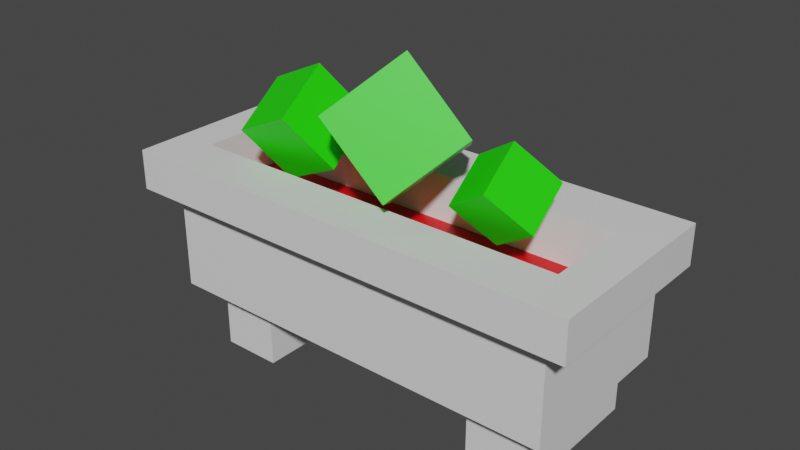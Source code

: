 # Source: planter.blend  (saved by Blender 3.6.11; exported with 4.5.12 LTS)
import bpy
from mathutils import Matrix  # noqa: F401  (used for matrix-valued properties, if any)

bpy.ops.wm.read_factory_settings(use_empty=True)
scene = bpy.context.scene
scene.name = 'Scene'

# ---- materials (node trees are filled in below, after node groups)
mat_material_001 = bpy.data.materials.new('Material.001')
mat_material_001.use_transparent_shadow = False
mat_material_002 = bpy.data.materials.new('Material.002')
mat_material_002.use_transparent_shadow = False
mat_material_003 = bpy.data.materials.new('Material.003')
mat_material_003.use_transparent_shadow = False

# ---- material node trees
mat_material_001.use_nodes = True; mat_material_001.node_tree.nodes.clear()
_N = mat_material_001.node_tree.nodes; _L = mat_material_001.node_tree.links
n0 = _N.new('ShaderNodeBsdfPrincipled'); n0.name = 'Principled BSDF'; n0.location = (10, 300)
n0.distribution = 'GGX'
n0.subsurface_method = 'RANDOM_WALK_SKIN'
n0.inputs[3].default_value = 1.45
n0.inputs[27].default_value = (0.0, 0.0, 0.0, 1.0)
n0.inputs[28].default_value = 1.0
n1 = _N.new('ShaderNodeOutputMaterial'); n1.name = 'Material Output'; n1.location = (300, 300)
_L.new(n0.outputs[0], n1.inputs[0])
n1.is_active_output = True
mat_material_002.use_nodes = True; mat_material_002.node_tree.nodes.clear()
_N = mat_material_002.node_tree.nodes; _L = mat_material_002.node_tree.links
n0 = _N.new('ShaderNodeBsdfPrincipled'); n0.name = 'Principled BSDF'; n0.location = (10, 300)
n0.distribution = 'GGX'
n0.subsurface_method = 'RANDOM_WALK_SKIN'
n0.inputs[0].default_value = (0.01651, 0.8, 0.0, 1.0)
n0.inputs[3].default_value = 1.45
n0.inputs[27].default_value = (0.0, 0.0, 0.0, 1.0)
n0.inputs[28].default_value = 1.0
n1 = _N.new('ShaderNodeOutputMaterial'); n1.name = 'Material Output'; n1.location = (300, 300)
_L.new(n0.outputs[0], n1.inputs[0])
n1.is_active_output = True
mat_material_003.use_nodes = True; mat_material_003.node_tree.nodes.clear()
_N = mat_material_003.node_tree.nodes; _L = mat_material_003.node_tree.links
n0 = _N.new('ShaderNodeBsdfPrincipled'); n0.name = 'Principled BSDF'; n0.location = (10, 300)
n0.distribution = 'GGX'
n0.subsurface_method = 'RANDOM_WALK_SKIN'
n0.inputs[0].default_value = (0.8, 0.0, 0.003167, 1.0)
n0.inputs[3].default_value = 1.45
n0.inputs[27].default_value = (0.0, 0.0, 0.0, 1.0)
n0.inputs[28].default_value = 1.0
n1 = _N.new('ShaderNodeOutputMaterial'); n1.name = 'Material Output'; n1.location = (300, 300)
_L.new(n0.outputs[0], n1.inputs[0])
n1.is_active_output = True

# ---- world
world_world = bpy.data.worlds.new('World'); scene.world = world_world
world_world.use_nodes = True; world_world.node_tree.nodes.clear()
_N = world_world.node_tree.nodes; _L = world_world.node_tree.links
n0 = _N.new('ShaderNodeOutputWorld'); n0.name = 'World Output'; n0.location = (300, 300)
n1 = _N.new('ShaderNodeBackground'); n1.name = 'Background'; n1.location = (10, 300)
n1.inputs[0].default_value = (0.05088, 0.05088, 0.05088, 1.0)
_L.new(n1.outputs[0], n0.inputs[0])
n0.is_active_output = True
world_world.color = (0.05088, 0.05088, 0.05088)
world_world.use_sun_shadow = False
world_world.sun_shadow_jitter_overblur = 0.0

# ---- meshes
me_mesh = bpy.data.meshes.new('Mesh')
me_mesh.from_pydata([(-11.38, -1.945, 4.703), (11.38, -1.945, 4.703), (-11.38, 0.0, 4.703), (11.38, 0.0, 4.703), (-11.38, 0.0, -4.703), (11.38, 0.0, -4.703), (-11.38, -1.945, -4.703), (11.38, -1.945, -4.703), (-10.02, -1.945, -4.703), (10.02, -1.945, -4.703), (10.02, -1.945, 3.735), (-10.02, -1.945, 3.735), (-10.02, -6.942, -4.703), (10.02, -6.942, -4.703), (10.02, -6.942, 3.735), (-10.02, -6.942, 3.735), (-8.752, -6.942, -4.703), (8.752, -6.942, -4.703), (8.752, -6.942, 2.632), (-8.752, -6.942, 2.632), (-5.771, -6.942, 2.632), (5.771, -6.942, 2.632), (-5.771, -6.942, -4.703), (5.771, -6.942, -4.703), (-8.752, -10.3, -4.703), (-5.771, -10.3, -4.703), (-5.771, -10.3, 2.632), (-8.752, -10.3, 2.632), (5.771, -10.3, -4.703), (5.771, -10.3, 2.632), (8.752, -10.3, -4.703), (8.752, -10.3, 2.632), (-9.412, 0.0, 2.285), (9.412, 0.0, 2.285), (9.412, 0.0, -1.909), (-9.412, 0.0, -1.909), (-9.412, -2.232, 2.285), (9.412, -2.232, 2.285), (9.412, -2.232, -1.909), (-9.412, -2.232, -1.909), (-1.235, 4.546, -2.333), (-3.357, 2.152, 0.582), (1.07, 6.371, 0.8434), (-1.053, 3.977, 3.759), (4.056, 3.261, 0.4637), (1.934, 0.8672, 3.379), (1.752, 1.436, -2.713), (-0.3707, -0.9581, 0.2022), (-7.191, 1.337, 2.375), (-4.218, 2.724, 2.697), (-7.64, 2.96, -0.458), (-4.668, 4.346, -0.1357), (-6.29, 0.449, -2.111), (-3.318, 1.835, -1.788), (-5.84, -1.174, 0.7222), (-2.868, 0.2127, 1.044), (3.614, 2.175, -0.6092), (3.815, 0.7585, 1.611), (5.755, 3.559, 0.07977), (5.957, 2.143, 2.3), (7.288, 1.812, -1.174), (7.49, 0.3951, 1.046), (5.147, 0.4274, -1.863), (5.348, -0.9892, 0.3572)], [], [(0, 1, 3, 2), (36, 37, 38, 39), (20, 22, 23, 21), (1, 7, 5, 3), (6, 0, 2, 4), (7, 1, 10, 9), (1, 0, 11, 10), (0, 6, 8, 11), (9, 10, 14, 13), (10, 11, 15, 14), (11, 8, 12, 15), (13, 14, 18, 17), (14, 15, 19, 20, 21, 18), (15, 12, 16, 19), (24, 25, 26, 27), (29, 28, 30, 31), (22, 20, 26, 25), (20, 19, 27, 26), (19, 16, 24, 27), (21, 23, 28, 29), (17, 18, 31, 30), (18, 21, 29, 31), (2, 3, 33, 32), (3, 5, 34, 33), (5, 4, 35, 34), (4, 2, 32, 35), (32, 33, 37, 36), (33, 34, 38, 37), (34, 35, 39, 38), (35, 32, 36, 39), (40, 41, 43, 42), (42, 43, 45, 44), (44, 45, 47, 46), (46, 47, 41, 40), (41, 47, 45, 43), (46, 40, 42, 44), (48, 49, 51, 50), (50, 51, 53, 52), (52, 53, 55, 54), (54, 55, 49, 48), (49, 55, 53, 51), (54, 48, 50, 52), (56, 57, 59, 58), (58, 59, 61, 60), (60, 61, 63, 62), (62, 63, 57, 56), (57, 63, 61, 59), (62, 56, 58, 60)])
me_mesh.polygons.foreach_set('use_smooth', [True] * 48)
me_mesh.polygons.foreach_set('material_index', [0, 2, 0, 0, 0, 0, 0, 0, 0, 0, 0, 0, 0, 0, 0, 0, 0, 0, 0, 0, 0, 0, 0, 0, 0, 0, 0, 0, 0, 0, 1, 1, 1, 1, 1, 1, 1, 1, 1, 1, 1, 1, 1, 1, 1, 1, 1, 1])
_k = set([(0, 1), (0, 2), (0, 6), (1, 3), (1, 7), (2, 3), (2, 4), (3, 5), (8, 11), (9, 10), (10, 11), (10, 14), (11, 15), (12, 15), (13, 14), (14, 15), (16, 19), (17, 18), (18, 21), (18, 31), (19, 20), (19, 27), (20, 22), (20, 26), (21, 23), (21, 29), (24, 27), (25, 26), (26, 27), (28, 29), (29, 31), (30, 31), (32, 33), (32, 35), (32, 36), (33, 34), (33, 37), (34, 35), (34, 38), (35, 39), (36, 37), (36, 39), (37, 38), (38, 39), (40, 41), (40, 42), (40, 46), (41, 43), (41, 47), (42, 43), (42, 44), (43, 45), (44, 45), (44, 46), (45, 47), (46, 47), (48, 49), (48, 50), (48, 54), (49, 51), (49, 55), (50, 51), (50, 52), (51, 53), (52, 53), (52, 54), (53, 55), (54, 55), (56, 57), (56, 58), (56, 62), (57, 59), (57, 63), (58, 59), (58, 60), (59, 61), (60, 61), (60, 62), (61, 63), (62, 63)])
me_mesh.attributes.new('sharp_edge', 'BOOLEAN', 'EDGE').data.foreach_set('value', [ (min(e.vertices), max(e.vertices)) in _k for e in me_mesh.edges])
_uv = me_mesh.uv_layers.new(name='map1')
_uv.uv.foreach_set('vector', [0.06715, 0.1979, 0.06715, 0.1979, 0.06715, 0.1979, 0.06715, 0.1979, 0.08324, 0.01371, 0.08324, 0.01371, 0.08324, 0.01371, 0.08324, 0.01371, 0.06715, 0.1979, 0.06715, 0.1979, 0.06715, 0.1979, 0.06715, 0.1979, 0.06715, 0.1979, 0.06715, 0.1979, 0.06715, 0.1979, 0.06715, 0.1979, 0.06715, 0.1979, 0.06715, 0.1979, 0.06715, 0.1979, 0.06715, 0.1979, 0.06715, 0.1979, 0.06715, 0.1979, 0.06715, 0.1979, 0.06715, 0.1979, 0.06715, 0.1979, 0.06715, 0.1979, 0.06715, 0.1979, 0.06715, 0.1979, 0.06715, 0.1979, 0.06715, 0.1979, 0.06715, 0.1979, 0.06715, 0.1979, 0.06715, 0.1979, 0.06715, 0.1979, 0.06715, 0.1979, 0.06715, 0.1979, 0.06715, 0.1979, 0.06715, 0.1979, 0.06715, 0.1979, 0.06715, 0.1979, 0.06715, 0.1979, 0.06715, 0.1979, 0.06715, 0.1979, 0.06715, 0.1979, 0.06715, 0.1979, 0.06715, 0.1979, 0.06715, 0.1979, 0.06715, 0.1979, 0.06715, 0.1979, 0.06715, 0.1979, 0.06715, 0.1979, 0.06715, 0.1979, 0.06715, 0.1979, 0.06715, 0.1979, 0.06715, 0.1979, 0.06715, 0.1979, 0.06715, 0.1979, 0.06715, 0.1979, 0.06715, 0.1979, 0.06715, 0.1979, 0.06715, 0.1979, 0.06715, 0.1979, 0.06715, 0.1979, 0.06715, 0.1979, 0.06715, 0.1979, 0.06715, 0.1979, 0.06715, 0.1979, 0.06715, 0.1979, 0.06715, 0.1979, 0.06715, 0.1979, 0.06715, 0.1979, 0.06715, 0.1979, 0.06715, 0.1979, 0.06715, 0.1979, 0.06715, 0.1979, 0.06715, 0.1979, 0.06715, 0.1979, 0.06715, 0.1979, 0.06715, 0.1979, 0.06715, 0.1979, 0.06715, 0.1979, 0.06715, 0.1979, 0.06715, 0.1979, 0.06715, 0.1979, 0.06715, 0.1979, 0.06715, 0.1979, 0.06715, 0.1979, 0.06715, 0.1979, 0.06715, 0.1979, 0.06715, 0.1979, 0.06715, 0.1979, 0.06715, 0.1979, 0.06715, 0.1979, 0.06715, 0.1979, 0.06715, 0.1979, 0.06715, 0.1979, 0.06715, 0.1979, 0.06715, 0.1979, 0.06715, 0.1979, 0.06715, 0.1979, 0.06715, 0.1979, 0.06715, 0.1979, 0.06715, 0.1979, 0.06715, 0.1979, 0.06715, 0.1979, 0.06715, 0.1979, 0.06715, 0.1979, 0.06715, 0.1979, 0.06715, 0.1979, 0.06715, 0.1979, 0.06715, 0.1979, 0.06715, 0.1979, 0.06715, 0.1979, 0.06715, 0.1979, 0.06715, 0.1979, 0.06715, 0.1979, 0.06715, 0.1979, 0.06715, 0.1979, 0.06715, 0.1979, 0.06715, 0.1979, 0.06715, 0.1979, 0.06715, 0.1979, 0.3863, 0.9537, 0.3863, 0.9537, 0.3863, 0.9537, 0.3863, 0.9537, 0.3863, 0.9537, 0.3863, 0.9537, 0.3863, 0.9537, 0.3863, 0.9537, 0.3863, 0.9537, 0.3863, 0.9537, 0.3863, 0.9537, 0.3863, 0.9537, 0.3863, 0.9537, 0.3863, 0.9537, 0.3863, 0.9537, 0.3863, 0.9537, 0.3863, 0.9537, 0.3863, 0.9537, 0.3863, 0.9537, 0.3863, 0.9537, 0.3863, 0.9537, 0.3863, 0.9537, 0.3863, 0.9537, 0.3863, 0.9537, 0.3863, 0.9537, 0.3863, 0.9537, 0.3863, 0.9537, 0.3863, 0.9537, 0.3863, 0.9537, 0.3863, 0.9537, 0.3863, 0.9537, 0.3863, 0.9537, 0.3863, 0.9537, 0.3863, 0.9537, 0.3863, 0.9537, 0.3863, 0.9537, 0.3863, 0.9537, 0.3863, 0.9537, 0.3863, 0.9537, 0.3863, 0.9537, 0.3863, 0.9537, 0.3863, 0.9537, 0.3863, 0.9537, 0.3863, 0.9537, 0.3863, 0.9537, 0.3863, 0.9537, 0.3863, 0.9537, 0.3863, 0.9537, 0.3863, 0.9537, 0.3863, 0.9537, 0.3863, 0.9537, 0.3863, 0.9537, 0.3863, 0.9537, 0.3863, 0.9537, 0.3863, 0.9537, 0.3863, 0.9537, 0.3863, 0.9537, 0.3863, 0.9537, 0.3863, 0.9537, 0.3863, 0.9537, 0.3863, 0.9537, 0.3863, 0.9537, 0.3863, 0.9537, 0.3863, 0.9537, 0.3863, 0.9537, 0.3863, 0.9537, 0.3863, 0.9537, 0.3863, 0.9537, 0.3863, 0.9537, 0.3863, 0.9537, 0.3863, 0.9537, 0.3863, 0.9537])
me_mesh.materials.append(mat_material_001)
me_mesh.materials.append(mat_material_002)
me_mesh.materials.append(mat_material_003)
me_mesh.update()
me_mesh.normals_split_custom_set([tuple(v) for v in zip(*[iter([0.0, 0.0, 1.0, 0.0, 0.0, 1.0, 0.0, 0.0, 1.0, 0.0, 0.0, 1.0, 0.0, 1.0, 0.0, 0.0, 1.0, 0.0, 0.0, 1.0, 0.0, 0.0, 1.0, 0.0, 0.0, -1.0, 6.142e-07, 0.0, -1.0, 0.0, 0.0, -1.0, 0.0, 0.0, -1.0, 6.142e-07, 1.0, 0.0, 0.0, 1.0, 0.0, 0.0, 1.0, 0.0, 0.0, 1.0, 0.0, 0.0, -1.0, 0.0, 0.0, -1.0, 0.0, 0.0, -1.0, 0.0, 0.0, -1.0, 0.0, 0.0, 0.0, -1.0, 0.0, 0.0, -1.0, -7.249e-08, 0.0, -1.0, -9.861e-08, 0.0, -1.0, 0.0, 0.0, -1.0, -7.249e-08, 0.0, -1.0, -7.249e-08, 0.0, -1.0, -9.861e-08, 0.0, -1.0, -9.861e-08, 0.0, -1.0, -7.249e-08, 0.0, -1.0, 0.0, 0.0, -1.0, 0.0, 0.0, -1.0, -9.861e-08, 1.0, 0.0, 0.0, 1.0, 0.0, 0.0, 1.0, 0.0, 0.0, 1.0, 0.0, 0.0, 0.0, 0.0, 1.0, 0.0, 0.0, 1.0, 0.0, 0.0, 1.0, 0.0, 0.0, 1.0, -1.0, 0.0, 0.0, -1.0, 0.0, 0.0, -1.0, 0.0, 0.0, -1.0, 0.0, 0.0, 0.0, -1.0, 0.0, 0.0, -1.0, 4.197e-07, 0.0, -1.0, 4.743e-07, 0.0, -1.0, 0.0, 0.0, -1.0, 4.197e-07, 0.0, -1.0, 4.197e-07, 0.0, -1.0, 4.743e-07, 0.0, -1.0, 6.142e-07, 0.0, -1.0, 6.142e-07, 0.0, -1.0, 4.743e-07, 0.0, -1.0, 4.197e-07, 0.0, -1.0, 0.0, 0.0, -1.0, 0.0, 0.0, -1.0, 4.743e-07, 0.0, -1.0, 0.0, 0.0, -1.0, 0.0, 0.0, -1.0, 0.0, 0.0, -1.0, 0.0, 0.0, -1.0, 0.0, 0.0, -1.0, 0.0, 0.0, -1.0, 0.0, 0.0, -1.0, 0.0, 1.0, 0.0, 0.0, 1.0, 0.0, 0.0, 1.0, 0.0, 0.0, 1.0, 0.0, 0.0, 0.0, 0.0, 1.0, 0.0, 0.0, 1.0, 0.0, 0.0, 1.0, 0.0, 0.0, 1.0, -1.0, 0.0, 0.0, -1.0, 0.0, 0.0, -1.0, 0.0, 0.0, -1.0, 0.0, 0.0, -1.0, 0.0, 0.0, -1.0, 0.0, 0.0, -1.0, 0.0, 0.0, -1.0, 0.0, 0.0, 1.0, 0.0, 0.0, 1.0, 0.0, 0.0, 1.0, 0.0, 0.0, 1.0, 0.0, 0.0, 0.0, 0.0, 1.0, 0.0, 0.0, 1.0, 0.0, 0.0, 1.0, 0.0, 0.0, 1.0, 0.0, 1.0, 0.0, 0.0, 1.0, 0.0, 0.0, 1.0, 0.0, 0.0, 1.0, 0.0, 0.0, 1.0, 0.0, 0.0, 1.0, 0.0, 0.0, 1.0, 0.0, 0.0, 1.0, 0.0, 0.0, 1.0, 0.0, 0.0, 1.0, 0.0, 0.0, 1.0, 0.0, 0.0, 1.0, 0.0, 0.0, 1.0, 0.0, 0.0, 1.0, 0.0, 0.0, 1.0, 0.0, 0.0, 1.0, 0.0, 0.0, 0.0, -1.0, 0.0, 0.0, -1.0, 0.0, 0.0, -1.0, 0.0, 0.0, -1.0, -1.0, 0.0, 0.0, -1.0, 0.0, 0.0, -1.0, 0.0, 0.0, -1.0, 0.0, 0.0, 0.0, 0.0, 1.0, 0.0, 0.0, 1.0, 0.0, 0.0, 1.0, 0.0, 0.0, 1.0, 1.0, 0.0, 0.0, 1.0, 0.0, 0.0, 1.0, 0.0, 0.0, 1.0, 0.0, 0.0, -0.69, 0.7185, 0.08774, -0.69, 0.7185, 0.08774, -0.69, 0.7185, 0.08774, -0.69, 0.7185, 0.08774, 0.5324, 0.4217, 0.7339, 0.5324, 0.4217, 0.7339, 0.5324, 0.4217, 0.7339, 0.5324, 0.4217, 0.7339, 0.69, -0.7185, -0.08774, 0.69, -0.7185, -0.08774, 0.69, -0.7185, -0.08774, 0.69, -0.7185, -0.08774, -0.5324, -0.4217, -0.7339, -0.5324, -0.4217, -0.7339, -0.5324, -0.4217, -0.7339, -0.5324, -0.4217, -0.7339, -0.4903, -0.5531, 0.6735, -0.4903, -0.5531, 0.6735, -0.4903, -0.5531, 0.6735, -0.4903, -0.5531, 0.6735, 0.4903, 0.5531, -0.6735, 0.4903, 0.5531, -0.6735, 0.4903, 0.5531, -0.6735, 0.4903, 0.5531, -0.6735, -0.4098, 0.762, 0.5015, -0.4098, 0.762, 0.5015, -0.4098, 0.762, 0.5015, -0.4098, 0.762, 0.5015, -0.1364, 0.4924, -0.8596, -0.1364, 0.4924, -0.8596, -0.1364, 0.4924, -0.8596, -0.1364, 0.4924, -0.8596, 0.4098, -0.762, -0.5015, 0.4098, -0.762, -0.5015, 0.4098, -0.762, -0.5015, 0.4098, -0.762, -0.5015, 0.1364, -0.4924, 0.8596, 0.1364, -0.4924, 0.8596, 0.1364, -0.4924, 0.8596, 0.1364, -0.4924, 0.8596, 0.9019, 0.4207, 0.0978, 0.9019, 0.4207, 0.0978, 0.9019, 0.4207, 0.0978, 0.9019, 0.4207, 0.0978, -0.9019, -0.4207, -0.0978, -0.9019, -0.4207, -0.0978, -0.9019, -0.4207, -0.0978, -0.9019, -0.4207, -0.0978, -0.5804, 0.6616, 0.4747, -0.5804, 0.6616, 0.4747, -0.5804, 0.6616, 0.4747, -0.5804, 0.6616, 0.4747, 0.8108, 0.5241, 0.2608, 0.8108, 0.5241, 0.2608, 0.8108, 0.5241, 0.2608, 0.8108, 0.5241, 0.2608, 0.5804, -0.6616, -0.4747, 0.5804, -0.6616, -0.4747, 0.5804, -0.6616, -0.4747, 0.5804, -0.6616, -0.4747, -0.8108, -0.5241, -0.2608, -0.8108, -0.5241, -0.2608, -0.8108, -0.5241, -0.2608, -0.8108, -0.5241, -0.2608, 0.07621, -0.5363, 0.8406, 0.07621, -0.5363, 0.8406, 0.07621, -0.5363, 0.8406, 0.07621, -0.5363, 0.8406, -0.07621, 0.5363, -0.8406, -0.07621, 0.5363, -0.8406, -0.07621, 0.5363, -0.8406, -0.07621, 0.5363, -0.8406])] * 3)])

# ---- objects
ob_sm_prop_planter_01 = bpy.data.objects.new('SM_Prop_Planter_01', me_mesh)

# ---- transforms, parenting, visibility, modifiers, constraints
ob_sm_prop_planter_01.location = (0.0, 0.0, 0.0)
ob_sm_prop_planter_01.rotation_euler = (1.571, -0.0, 0.0)
ob_sm_prop_planter_01.scale = (0.01, 0.01, 0.01)
ob_sm_prop_planter_01.color = (0.8, 0.8, 0.8, 1.0)

# ---- collection membership
scene.collection.objects.link(ob_sm_prop_planter_01)

# ---- scene / render settings (as saved in the file)
scene.frame_start = 1; scene.frame_end = 250; scene.frame_set(1)
scene.render.engine = 'BLENDER_EEVEE_NEXT'
scene.cycles.sampling_pattern = 'TABULATED_SOBOL'
scene.view_settings.view_transform = 'Filmic'
bpy.context.view_layer.update()

# ---- added for rendering (the .blend has no active camera and no usable light): camera, sun
cam_auto = bpy.data.cameras.new('AutoCamera')
cam_auto.lens = 50.0
cam_auto.sensor_width = 36.0
cam_auto.clip_end = 1000.0
ob_auto_camera = bpy.data.objects.new('AutoCamera', cam_auto)
scene.collection.objects.link(ob_auto_camera)
ob_auto_camera.location = (0.275199, -0.330238, 0.200494)
ob_auto_camera.rotation_euler = (1.09748, -7.21219e-08, 0.694738)
scene.camera = ob_auto_camera
light_auto_sun = bpy.data.lights.new('AutoSun', 'SUN')
light_auto_sun.energy = 3.0
light_auto_sun.angle = 0.0523599
ob_auto_sun = bpy.data.objects.new('AutoSun', light_auto_sun)
scene.collection.objects.link(ob_auto_sun)
ob_auto_sun.rotation_euler = (0.872665, 0.174533, 0.523599)
bpy.context.view_layer.update()
